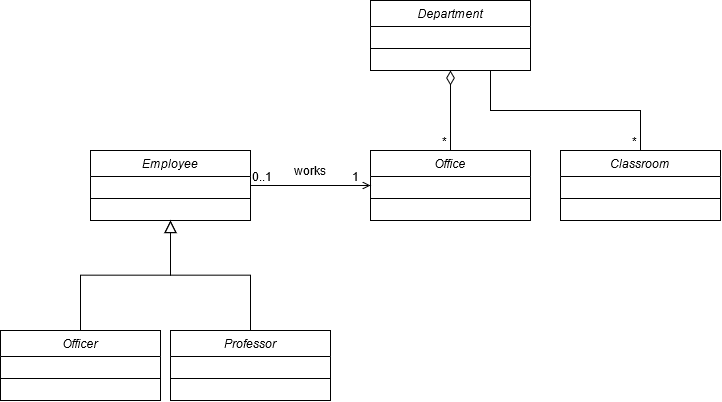

The diagram above was exported from draw.io. Its source (the exported page's mxGraphModel, read from the mxfile embedded in the PNG):
<mxGraphModel dx="865" dy="447" grid="1" gridSize="10" guides="1" tooltips="1" connect="1" arrows="1" fold="1" page="1" pageScale="1" pageWidth="827" pageHeight="1169" math="0" shadow="0">
  <root>
    <mxCell id="WIyWlLk6GJQsqaUBKTNV-0" />
    <mxCell id="WIyWlLk6GJQsqaUBKTNV-1" parent="WIyWlLk6GJQsqaUBKTNV-0" />
    <mxCell id="zkfFHV4jXpPFQw0GAbJ--0" value="Employee" style="swimlane;fontStyle=2;align=center;verticalAlign=top;childLayout=stackLayout;horizontal=1;startSize=26;horizontalStack=0;resizeParent=1;resizeLast=0;collapsible=1;marginBottom=0;rounded=0;shadow=0;strokeWidth=1;" parent="WIyWlLk6GJQsqaUBKTNV-1" vertex="1">
      <mxGeometry x="140" y="160" width="160" height="70" as="geometry">
        <mxRectangle x="230" y="140" width="160" height="26" as="alternateBounds" />
      </mxGeometry>
    </mxCell>
    <mxCell id="zkfFHV4jXpPFQw0GAbJ--4" value="" style="line;html=1;strokeWidth=1;align=left;verticalAlign=middle;spacingTop=-1;spacingLeft=3;spacingRight=3;rotatable=0;labelPosition=right;points=[];portConstraint=eastwest;" parent="zkfFHV4jXpPFQw0GAbJ--0" vertex="1">
      <mxGeometry y="26" width="160" height="44" as="geometry" />
    </mxCell>
    <mxCell id="zkfFHV4jXpPFQw0GAbJ--6" value="Officer" style="swimlane;fontStyle=2;align=center;verticalAlign=top;childLayout=stackLayout;horizontal=1;startSize=26;horizontalStack=0;resizeParent=1;resizeLast=0;collapsible=1;marginBottom=0;rounded=0;shadow=0;strokeWidth=1;" parent="WIyWlLk6GJQsqaUBKTNV-1" vertex="1">
      <mxGeometry x="50" y="340" width="160" height="70" as="geometry">
        <mxRectangle x="130" y="380" width="160" height="26" as="alternateBounds" />
      </mxGeometry>
    </mxCell>
    <mxCell id="zkfFHV4jXpPFQw0GAbJ--9" value="" style="line;html=1;strokeWidth=1;align=left;verticalAlign=middle;spacingTop=-1;spacingLeft=3;spacingRight=3;rotatable=0;labelPosition=right;points=[];portConstraint=eastwest;" parent="zkfFHV4jXpPFQw0GAbJ--6" vertex="1">
      <mxGeometry y="26" width="160" height="44" as="geometry" />
    </mxCell>
    <mxCell id="zkfFHV4jXpPFQw0GAbJ--12" value="" style="endArrow=block;endSize=10;endFill=0;shadow=0;strokeWidth=1;rounded=0;edgeStyle=elbowEdgeStyle;elbow=vertical;" parent="WIyWlLk6GJQsqaUBKTNV-1" source="zkfFHV4jXpPFQw0GAbJ--6" target="zkfFHV4jXpPFQw0GAbJ--0" edge="1">
      <mxGeometry width="160" relative="1" as="geometry">
        <mxPoint x="120" y="293" as="sourcePoint" />
        <mxPoint x="120" y="293" as="targetPoint" />
      </mxGeometry>
    </mxCell>
    <mxCell id="zkfFHV4jXpPFQw0GAbJ--13" value="Professor" style="swimlane;fontStyle=2;align=center;verticalAlign=top;childLayout=stackLayout;horizontal=1;startSize=26;horizontalStack=0;resizeParent=1;resizeLast=0;collapsible=1;marginBottom=0;rounded=0;shadow=0;strokeWidth=1;" parent="WIyWlLk6GJQsqaUBKTNV-1" vertex="1">
      <mxGeometry x="220" y="340" width="160" height="70" as="geometry">
        <mxRectangle x="340" y="380" width="170" height="26" as="alternateBounds" />
      </mxGeometry>
    </mxCell>
    <mxCell id="zkfFHV4jXpPFQw0GAbJ--15" value="" style="line;html=1;strokeWidth=1;align=left;verticalAlign=middle;spacingTop=-1;spacingLeft=3;spacingRight=3;rotatable=0;labelPosition=right;points=[];portConstraint=eastwest;" parent="zkfFHV4jXpPFQw0GAbJ--13" vertex="1">
      <mxGeometry y="26" width="160" height="44" as="geometry" />
    </mxCell>
    <mxCell id="zkfFHV4jXpPFQw0GAbJ--16" value="" style="endArrow=block;endSize=10;endFill=0;shadow=0;strokeWidth=1;rounded=0;edgeStyle=elbowEdgeStyle;elbow=vertical;" parent="WIyWlLk6GJQsqaUBKTNV-1" source="zkfFHV4jXpPFQw0GAbJ--13" target="zkfFHV4jXpPFQw0GAbJ--0" edge="1">
      <mxGeometry width="160" relative="1" as="geometry">
        <mxPoint x="130" y="463" as="sourcePoint" />
        <mxPoint x="230" y="361" as="targetPoint" />
      </mxGeometry>
    </mxCell>
    <mxCell id="6fbgy3ngx3HMWgnDbbtx-19" style="edgeStyle=orthogonalEdgeStyle;rounded=0;orthogonalLoop=1;jettySize=auto;html=1;exitX=0.5;exitY=0;exitDx=0;exitDy=0;entryX=0.5;entryY=1;entryDx=0;entryDy=0;endArrow=diamondThin;endFill=0;strokeWidth=1;jumpSize=8;startSize=6;endSize=12;" edge="1" parent="WIyWlLk6GJQsqaUBKTNV-1" source="zkfFHV4jXpPFQw0GAbJ--17" target="6fbgy3ngx3HMWgnDbbtx-11">
      <mxGeometry relative="1" as="geometry" />
    </mxCell>
    <mxCell id="zkfFHV4jXpPFQw0GAbJ--17" value="Office" style="swimlane;fontStyle=2;align=center;verticalAlign=top;childLayout=stackLayout;horizontal=1;startSize=26;horizontalStack=0;resizeParent=1;resizeLast=0;collapsible=1;marginBottom=0;rounded=0;shadow=0;strokeWidth=1;" parent="WIyWlLk6GJQsqaUBKTNV-1" vertex="1">
      <mxGeometry x="420" y="160" width="160" height="70" as="geometry">
        <mxRectangle x="550" y="140" width="160" height="26" as="alternateBounds" />
      </mxGeometry>
    </mxCell>
    <mxCell id="zkfFHV4jXpPFQw0GAbJ--23" value="" style="line;html=1;strokeWidth=1;align=left;verticalAlign=middle;spacingTop=-1;spacingLeft=3;spacingRight=3;rotatable=0;labelPosition=right;points=[];portConstraint=eastwest;" parent="zkfFHV4jXpPFQw0GAbJ--17" vertex="1">
      <mxGeometry y="26" width="160" height="44" as="geometry" />
    </mxCell>
    <mxCell id="zkfFHV4jXpPFQw0GAbJ--26" value="" style="endArrow=open;shadow=0;strokeWidth=1;rounded=0;endFill=1;edgeStyle=elbowEdgeStyle;elbow=vertical;exitX=1;exitY=0.5;exitDx=0;exitDy=0;" parent="WIyWlLk6GJQsqaUBKTNV-1" source="zkfFHV4jXpPFQw0GAbJ--0" edge="1">
      <mxGeometry x="0.5" y="41" relative="1" as="geometry">
        <mxPoint x="300" y="282" as="sourcePoint" />
        <mxPoint x="420" y="195" as="targetPoint" />
        <mxPoint x="-40" y="32" as="offset" />
        <Array as="points">
          <mxPoint x="370" y="195" />
          <mxPoint x="390" y="288" />
          <mxPoint x="420" y="260" />
          <mxPoint x="340" y="195" />
        </Array>
      </mxGeometry>
    </mxCell>
    <mxCell id="zkfFHV4jXpPFQw0GAbJ--29" value="works" style="text;html=1;resizable=0;points=[];;align=center;verticalAlign=middle;labelBackgroundColor=none;rounded=0;shadow=0;strokeWidth=1;fontSize=12;" parent="zkfFHV4jXpPFQw0GAbJ--26" vertex="1" connectable="0">
      <mxGeometry x="0.5" y="49" relative="1" as="geometry">
        <mxPoint x="-30" y="34" as="offset" />
      </mxGeometry>
    </mxCell>
    <mxCell id="6fbgy3ngx3HMWgnDbbtx-0" value="Classroom&#10;" style="swimlane;fontStyle=2;align=center;verticalAlign=top;childLayout=stackLayout;horizontal=1;startSize=26;horizontalStack=0;resizeParent=1;resizeLast=0;collapsible=1;marginBottom=0;rounded=0;shadow=0;strokeWidth=1;" vertex="1" parent="WIyWlLk6GJQsqaUBKTNV-1">
      <mxGeometry x="610" y="160" width="160" height="70" as="geometry">
        <mxRectangle x="550" y="140" width="160" height="26" as="alternateBounds" />
      </mxGeometry>
    </mxCell>
    <mxCell id="6fbgy3ngx3HMWgnDbbtx-6" value="" style="line;html=1;strokeWidth=1;align=left;verticalAlign=middle;spacingTop=-1;spacingLeft=3;spacingRight=3;rotatable=0;labelPosition=right;points=[];portConstraint=eastwest;" vertex="1" parent="6fbgy3ngx3HMWgnDbbtx-0">
      <mxGeometry y="26" width="160" height="44" as="geometry" />
    </mxCell>
    <mxCell id="6fbgy3ngx3HMWgnDbbtx-20" style="edgeStyle=orthogonalEdgeStyle;rounded=0;jumpSize=8;orthogonalLoop=1;jettySize=auto;html=1;exitX=0.75;exitY=1;exitDx=0;exitDy=0;entryX=0.5;entryY=0;entryDx=0;entryDy=0;endArrow=none;endFill=0;startSize=6;endSize=12;strokeWidth=1;" edge="1" parent="WIyWlLk6GJQsqaUBKTNV-1" source="6fbgy3ngx3HMWgnDbbtx-11" target="6fbgy3ngx3HMWgnDbbtx-0">
      <mxGeometry relative="1" as="geometry" />
    </mxCell>
    <mxCell id="6fbgy3ngx3HMWgnDbbtx-11" value="Department" style="swimlane;fontStyle=2;align=center;verticalAlign=top;childLayout=stackLayout;horizontal=1;startSize=26;horizontalStack=0;resizeParent=1;resizeLast=0;collapsible=1;marginBottom=0;rounded=0;shadow=0;strokeWidth=1;" vertex="1" parent="WIyWlLk6GJQsqaUBKTNV-1">
      <mxGeometry x="420" y="10" width="160" height="70" as="geometry">
        <mxRectangle x="550" y="140" width="160" height="26" as="alternateBounds" />
      </mxGeometry>
    </mxCell>
    <mxCell id="6fbgy3ngx3HMWgnDbbtx-12" value="" style="line;html=1;strokeWidth=1;align=left;verticalAlign=middle;spacingTop=-1;spacingLeft=3;spacingRight=3;rotatable=0;labelPosition=right;points=[];portConstraint=eastwest;" vertex="1" parent="6fbgy3ngx3HMWgnDbbtx-11">
      <mxGeometry y="26" width="160" height="44" as="geometry" />
    </mxCell>
    <mxCell id="6fbgy3ngx3HMWgnDbbtx-15" value="1" style="resizable=0;align=left;verticalAlign=bottom;labelBackgroundColor=none;fontSize=12;" connectable="0" vertex="1" parent="WIyWlLk6GJQsqaUBKTNV-1">
      <mxGeometry x="400" y="195" as="geometry" />
    </mxCell>
    <mxCell id="6fbgy3ngx3HMWgnDbbtx-17" value="0..1" style="resizable=0;align=left;verticalAlign=bottom;labelBackgroundColor=none;fontSize=12;direction=south;" connectable="0" vertex="1" parent="WIyWlLk6GJQsqaUBKTNV-1">
      <mxGeometry x="300" y="195" as="geometry" />
    </mxCell>
    <mxCell id="6fbgy3ngx3HMWgnDbbtx-22" value="*" style="resizable=0;align=left;verticalAlign=bottom;labelBackgroundColor=none;fontSize=12;" connectable="0" vertex="1" parent="WIyWlLk6GJQsqaUBKTNV-1">
      <mxGeometry x="490" y="160" as="geometry" />
    </mxCell>
    <mxCell id="6fbgy3ngx3HMWgnDbbtx-23" value="*" style="resizable=0;align=left;verticalAlign=bottom;labelBackgroundColor=none;fontSize=12;" connectable="0" vertex="1" parent="WIyWlLk6GJQsqaUBKTNV-1">
      <mxGeometry x="680" y="160" as="geometry" />
    </mxCell>
  </root>
</mxGraphModel>